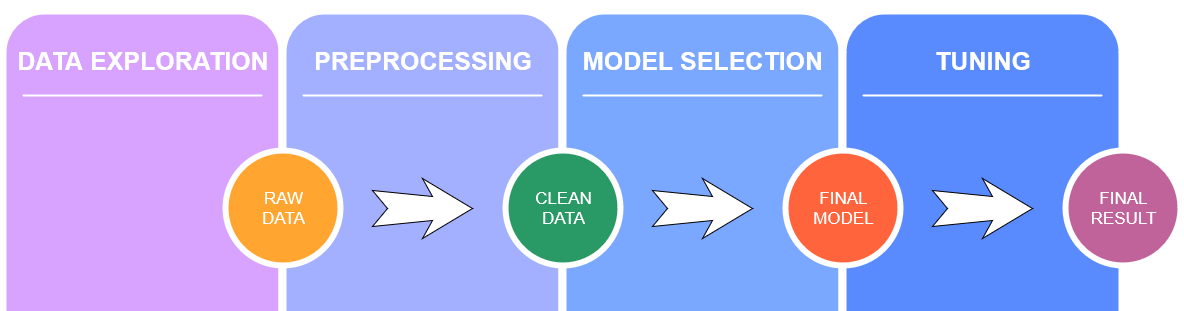

The diagram above was exported from draw.io. Its source (the exported page's mxGraphModel, read from the mxfile embedded in the PNG):
<mxGraphModel dx="1483" dy="836" grid="1" gridSize="10" guides="1" tooltips="1" connect="1" arrows="1" fold="1" page="1" pageScale="1.5" pageWidth="1169" pageHeight="826" background="#ffffff" math="0" shadow="0">
  <root>
    <mxCell id="0" />
    <mxCell id="1" parent="0" />
    <mxCell id="60da8b9f42644d3a-2" value="" style="whiteSpace=wrap;html=1;rounded=1;shadow=0;strokeWidth=8;fontSize=20;align=center;fillColor=#D7A3FF;strokeColor=#FFFFFF;" parent="1" vertex="1">
      <mxGeometry x="316" y="405" width="280" height="430" as="geometry" />
    </mxCell>
    <mxCell id="60da8b9f42644d3a-3" value="DATA EXPLORATION" style="text;html=1;strokeColor=none;fillColor=none;align=center;verticalAlign=middle;whiteSpace=wrap;rounded=0;shadow=0;fontSize=25;fontColor=#FFFFFF;fontStyle=1" parent="1" vertex="1">
      <mxGeometry x="316" y="425" width="280" height="60" as="geometry" />
    </mxCell>
    <mxCell id="60da8b9f42644d3a-4" value="&lt;div&gt;Pandas&lt;/div&gt;&lt;div&gt;Matplotlib&lt;/div&gt;&lt;div&gt;WordCloud&lt;/div&gt;" style="text;html=1;strokeColor=none;fillColor=none;align=center;verticalAlign=middle;whiteSpace=wrap;rounded=0;shadow=0;fontSize=24;fontColor=#FFFFFF;" parent="1" vertex="1">
      <mxGeometry x="316" y="725" width="280" height="90" as="geometry" />
    </mxCell>
    <mxCell id="60da8b9f42644d3a-6" value="" style="line;strokeWidth=2;html=1;rounded=0;shadow=0;fontSize=27;align=center;fillColor=none;strokeColor=#FFFFFF;" parent="1" vertex="1">
      <mxGeometry x="336" y="485" width="240" height="10" as="geometry" />
    </mxCell>
    <mxCell id="60da8b9f42644d3a-7" value="" style="line;strokeWidth=2;html=1;rounded=0;shadow=0;fontSize=27;align=center;fillColor=none;strokeColor=#FFFFFF;" parent="1" vertex="1">
      <mxGeometry x="336" y="705" width="240" height="10" as="geometry" />
    </mxCell>
    <mxCell id="60da8b9f42644d3a-17" value="" style="whiteSpace=wrap;html=1;rounded=1;shadow=0;strokeWidth=8;fontSize=20;align=center;fillColor=#A3AFFF;strokeColor=#FFFFFF;" parent="1" vertex="1">
      <mxGeometry x="596" y="405" width="280" height="430" as="geometry" />
    </mxCell>
    <mxCell id="60da8b9f42644d3a-18" value="PREPROCESSING" style="text;html=1;strokeColor=none;fillColor=none;align=center;verticalAlign=middle;whiteSpace=wrap;rounded=0;shadow=0;fontSize=25;fontColor=#FFFFFF;fontStyle=1" parent="1" vertex="1">
      <mxGeometry x="596" y="425" width="280" height="60" as="geometry" />
    </mxCell>
    <mxCell id="60da8b9f42644d3a-19" value="&lt;div&gt;CountVectorizer&lt;/div&gt;&lt;div&gt;TfidfTransformer&lt;/div&gt;&lt;div&gt;SelectKBest&lt;br&gt;&lt;/div&gt;" style="text;html=1;strokeColor=none;fillColor=none;align=center;verticalAlign=middle;whiteSpace=wrap;rounded=0;shadow=0;fontSize=24;fontColor=#FFFFFF;" parent="1" vertex="1">
      <mxGeometry x="596" y="725" width="280" height="90" as="geometry" />
    </mxCell>
    <mxCell id="60da8b9f42644d3a-20" value="" style="line;strokeWidth=2;html=1;rounded=0;shadow=0;fontSize=27;align=center;fillColor=none;strokeColor=#FFFFFF;" parent="1" vertex="1">
      <mxGeometry x="616" y="485" width="240" height="10" as="geometry" />
    </mxCell>
    <mxCell id="60da8b9f42644d3a-21" value="" style="line;strokeWidth=2;html=1;rounded=0;shadow=0;fontSize=27;align=center;fillColor=none;strokeColor=#FFFFFF;" parent="1" vertex="1">
      <mxGeometry x="616" y="705" width="240" height="10" as="geometry" />
    </mxCell>
    <mxCell id="60da8b9f42644d3a-22" value="&lt;div&gt;&lt;font style=&quot;font-size: 17px&quot;&gt;&lt;span style=&quot;background-color: transparent&quot;&gt;&lt;font style=&quot;font-size: 17px&quot;&gt;RAW &lt;br&gt;&lt;/font&gt;&lt;/span&gt;&lt;/font&gt;&lt;/div&gt;&lt;div&gt;&lt;font style=&quot;font-size: 17px&quot;&gt;&lt;span style=&quot;background-color: transparent&quot;&gt;&lt;font style=&quot;font-size: 17px&quot;&gt;DATA&lt;/font&gt;&lt;/span&gt;&lt;/font&gt;&lt;/div&gt;" style="ellipse;whiteSpace=wrap;html=1;rounded=0;shadow=0;strokeWidth=6;fontSize=14;align=center;fillColor=#FFA530;strokeColor=#FFFFFF;fontColor=#FFFFFF;" parent="1" vertex="1">
      <mxGeometry x="539" y="545" width="115" height="115" as="geometry" />
    </mxCell>
    <mxCell id="60da8b9f42644d3a-23" value="" style="html=1;shadow=0;dashed=0;align=center;verticalAlign=middle;shape=mxgraph.arrows2.stylisedArrow;dy=0.6;dx=40;notch=15;feather=0.4;rounded=0;strokeWidth=1;fontSize=27;" parent="1" vertex="1">
      <mxGeometry x="686" y="573" width="100" height="60" as="geometry" />
    </mxCell>
    <mxCell id="60da8b9f42644d3a-24" value="" style="whiteSpace=wrap;html=1;rounded=1;shadow=0;strokeWidth=8;fontSize=20;align=center;fillColor=#7AA7FF;strokeColor=#FFFFFF;" parent="1" vertex="1">
      <mxGeometry x="876" y="405" width="280" height="430" as="geometry" />
    </mxCell>
    <mxCell id="60da8b9f42644d3a-25" value="MODEL SELECTION" style="text;html=1;strokeColor=none;fillColor=none;align=center;verticalAlign=middle;whiteSpace=wrap;rounded=0;shadow=0;fontSize=25;fontColor=#FFFFFF;fontStyle=1" parent="1" vertex="1">
      <mxGeometry x="876" y="425" width="280" height="60" as="geometry" />
    </mxCell>
    <mxCell id="60da8b9f42644d3a-26" value="&lt;div&gt;SVM algorithm:&lt;/div&gt;&lt;div&gt;LinearSVC&lt;/div&gt;" style="text;html=1;strokeColor=none;fillColor=none;align=center;verticalAlign=middle;whiteSpace=wrap;rounded=0;shadow=0;fontSize=24;fontColor=#FFFFFF;" parent="1" vertex="1">
      <mxGeometry x="876" y="725" width="280" height="90" as="geometry" />
    </mxCell>
    <mxCell id="60da8b9f42644d3a-27" value="" style="line;strokeWidth=2;html=1;rounded=0;shadow=0;fontSize=27;align=center;fillColor=none;strokeColor=#FFFFFF;" parent="1" vertex="1">
      <mxGeometry x="896" y="485" width="240" height="10" as="geometry" />
    </mxCell>
    <mxCell id="KmaLXn3pF6rWEsX5X6AR-2" value="" style="line;strokeWidth=2;html=1;rounded=0;shadow=0;fontSize=27;align=center;fillColor=none;strokeColor=#FFFFFF;" vertex="1" parent="1">
      <mxGeometry x="896" y="395" width="240" height="10" as="geometry" />
    </mxCell>
    <mxCell id="60da8b9f42644d3a-28" value="" style="line;strokeWidth=2;html=1;rounded=0;shadow=0;fontSize=27;align=center;fillColor=none;strokeColor=#FFFFFF;" parent="1" vertex="1">
      <mxGeometry x="896" y="705" width="240" height="10" as="geometry" />
    </mxCell>
    <mxCell id="60da8b9f42644d3a-29" value="&lt;div&gt;&lt;font style=&quot;font-size: 17px&quot;&gt;CLEAN&lt;/font&gt;&lt;/div&gt;&lt;div&gt;&lt;font style=&quot;font-size: 17px&quot;&gt; DATA&lt;/font&gt;&lt;/div&gt;" style="ellipse;whiteSpace=wrap;html=1;rounded=0;shadow=0;strokeWidth=6;fontSize=14;align=center;fillColor=#299965;strokeColor=#FFFFFF;fontColor=#FFFFFF;" parent="1" vertex="1">
      <mxGeometry x="819" y="545" width="115" height="115" as="geometry" />
    </mxCell>
    <mxCell id="60da8b9f42644d3a-30" value="" style="html=1;shadow=0;dashed=0;align=center;verticalAlign=middle;shape=mxgraph.arrows2.stylisedArrow;dy=0.6;dx=40;notch=15;feather=0.4;rounded=0;strokeWidth=1;fontSize=27;" parent="1" vertex="1">
      <mxGeometry x="966" y="573" width="100" height="60" as="geometry" />
    </mxCell>
    <mxCell id="60da8b9f42644d3a-31" value="" style="whiteSpace=wrap;html=1;rounded=1;shadow=0;strokeWidth=8;fontSize=20;align=center;fillColor=#598BFF;strokeColor=#FFFFFF;" parent="1" vertex="1">
      <mxGeometry x="1156" y="405" width="280" height="430" as="geometry" />
    </mxCell>
    <mxCell id="60da8b9f42644d3a-32" value="TUNING" style="text;html=1;strokeColor=none;fillColor=none;align=center;verticalAlign=middle;whiteSpace=wrap;rounded=0;shadow=0;fontSize=25;fontColor=#FFFFFF;fontStyle=1" parent="1" vertex="1">
      <mxGeometry x="1156" y="425" width="280" height="60" as="geometry" />
    </mxCell>
    <mxCell id="60da8b9f42644d3a-33" value="&lt;div&gt;ParameterGrid&lt;/div&gt;&lt;div&gt;Confusion Matrix&lt;/div&gt;&lt;div&gt;Classification Report&lt;br&gt;&lt;/div&gt;" style="text;html=1;strokeColor=none;fillColor=none;align=center;verticalAlign=middle;whiteSpace=wrap;rounded=0;shadow=0;fontSize=24;fontColor=#FFFFFF;" parent="1" vertex="1">
      <mxGeometry x="1156" y="725" width="280" height="90" as="geometry" />
    </mxCell>
    <mxCell id="60da8b9f42644d3a-34" value="" style="line;strokeWidth=2;html=1;rounded=0;shadow=0;fontSize=27;align=center;fillColor=none;strokeColor=#FFFFFF;" parent="1" vertex="1">
      <mxGeometry x="1176" y="485" width="240" height="10" as="geometry" />
    </mxCell>
    <mxCell id="60da8b9f42644d3a-35" value="" style="line;strokeWidth=2;html=1;rounded=0;shadow=0;fontSize=27;align=center;fillColor=none;strokeColor=#FFFFFF;" parent="1" vertex="1">
      <mxGeometry x="1176" y="705" width="240" height="10" as="geometry" />
    </mxCell>
    <mxCell id="60da8b9f42644d3a-36" value="&lt;font style=&quot;font-size: 17px&quot;&gt;FINAL MODEL&lt;/font&gt;" style="ellipse;whiteSpace=wrap;html=1;rounded=0;shadow=0;strokeWidth=6;fontSize=14;align=center;fillColor=#FF643D;strokeColor=#FFFFFF;fontColor=#FFFFFF;" parent="1" vertex="1">
      <mxGeometry x="1099" y="545" width="115" height="115" as="geometry" />
    </mxCell>
    <mxCell id="60da8b9f42644d3a-37" value="" style="html=1;shadow=0;dashed=0;align=center;verticalAlign=middle;shape=mxgraph.arrows2.stylisedArrow;dy=0.6;dx=40;notch=15;feather=0.4;rounded=0;strokeWidth=1;fontSize=27;" parent="1" vertex="1">
      <mxGeometry x="1246" y="573" width="100" height="60" as="geometry" />
    </mxCell>
    <mxCell id="60da8b9f42644d3a-38" value="&lt;font style=&quot;font-size: 17px&quot;&gt;FINAL RESULT&lt;/font&gt;" style="ellipse;whiteSpace=wrap;html=1;rounded=0;shadow=0;strokeWidth=6;fontSize=14;align=center;fillColor=#BF639A;strokeColor=#FFFFFF;fontColor=#FFFFFF;" parent="1" vertex="1">
      <mxGeometry x="1379" y="545" width="115" height="115" as="geometry" />
    </mxCell>
  </root>
</mxGraphModel>